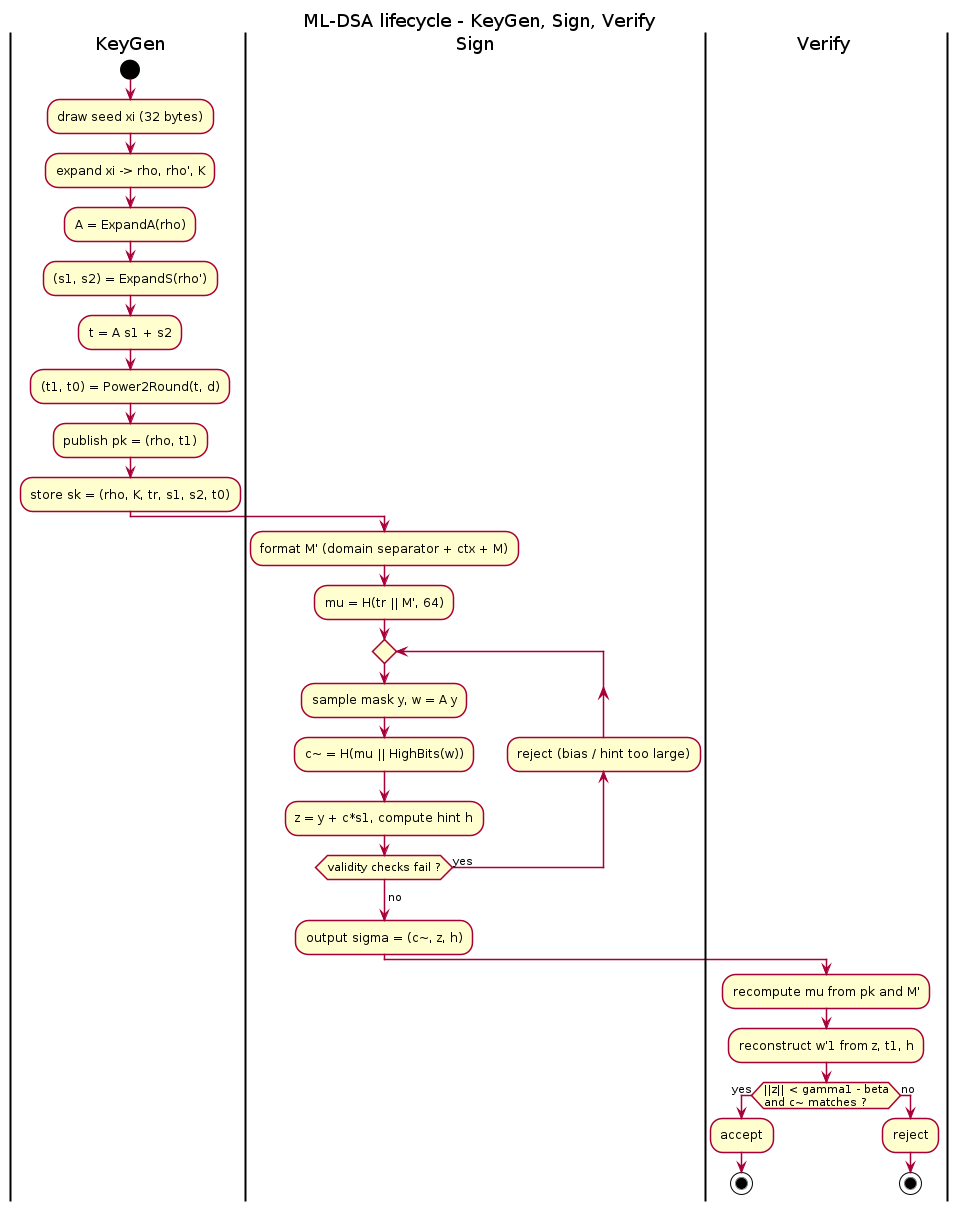

The diagram above was rendered by PlantUML. Its source (embedded in the PNG):
@startuml
title ML-DSA lifecycle - KeyGen, Sign, Verify
skinparam shadowing false
|KeyGen|
start
:draw seed xi (32 bytes);
:expand xi -> rho, rho', K;
:A = ExpandA(rho);
:(s1, s2) = ExpandS(rho');
:t = A s1 + s2;
:(t1, t0) = Power2Round(t, d);
:publish pk = (rho, t1);
:store sk = (rho, K, tr, s1, s2, t0);
|Sign|
:format M' (domain separator + ctx + M);
:mu = H(tr || M', 64);
repeat
  :sample mask y, w = A y;
  :c~ = H(mu || HighBits(w));
  :z = y + c*s1, compute hint h;
backward:reject (bias / hint too large);
repeat while (validity checks fail ?) is (yes)
->no;
:output sigma = (c~, z, h);
|Verify|
:recompute mu from pk and M';
:reconstruct w'1 from z, t1, h;
if (||z|| < gamma1 - beta\nand c~ matches ?) then (yes)
  :accept;
  stop
else (no)
  :reject;
  stop
endif
@enduml